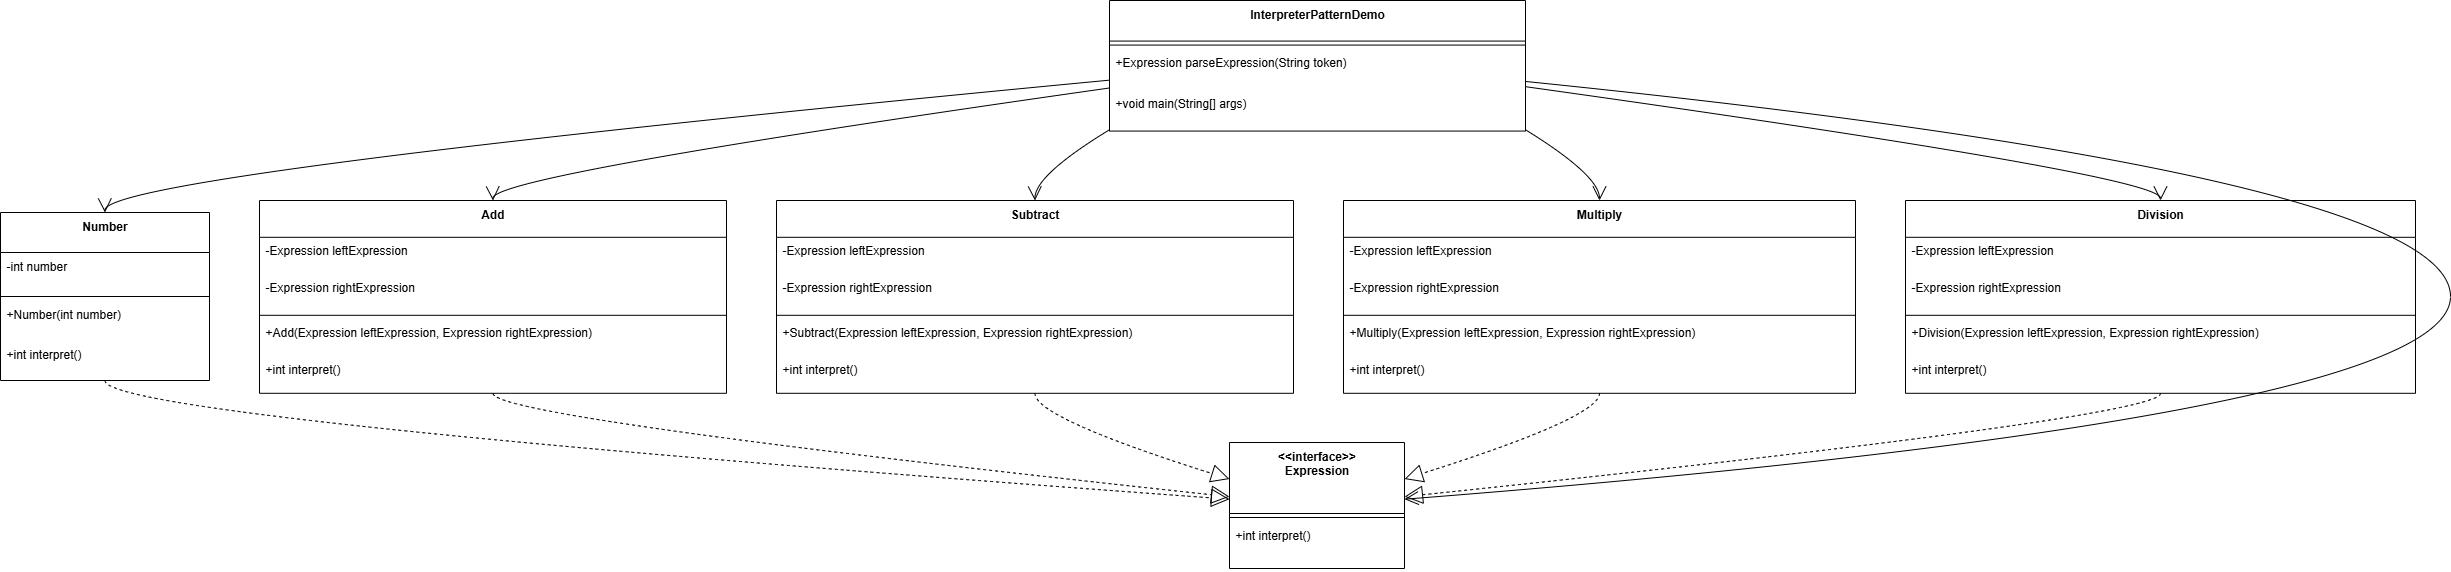

The diagram above was exported from draw.io. Its source (the exported page's mxGraphModel, read from the mxfile embedded in the PNG):
<mxGraphModel dx="2316" dy="1249" grid="1" gridSize="10" guides="1" tooltips="1" connect="1" arrows="1" fold="1" page="1" pageScale="1" pageWidth="850" pageHeight="1100" math="0" shadow="0">
  <root>
    <mxCell id="0" />
    <mxCell id="1" parent="0" />
    <mxCell id="6cGPtKWDbdGvAjniQsww-90" value="&lt;&lt;interface&gt;&gt;&#10;Expression" style="swimlane;fontStyle=1;align=center;verticalAlign=top;childLayout=stackLayout;horizontal=1;startSize=71;horizontalStack=0;resizeParent=1;resizeParentMax=0;resizeLast=0;collapsible=0;marginBottom=0;" vertex="1" parent="1">
      <mxGeometry x="1249" y="732" width="175" height="126" as="geometry" />
    </mxCell>
    <mxCell id="6cGPtKWDbdGvAjniQsww-91" style="line;strokeWidth=1;fillColor=none;align=left;verticalAlign=middle;spacingTop=-1;spacingLeft=3;spacingRight=3;rotatable=0;labelPosition=right;points=[];portConstraint=eastwest;strokeColor=inherit;" vertex="1" parent="6cGPtKWDbdGvAjniQsww-90">
      <mxGeometry y="71" width="175" height="8" as="geometry" />
    </mxCell>
    <mxCell id="6cGPtKWDbdGvAjniQsww-92" value="+int interpret()" style="text;strokeColor=none;fillColor=none;align=left;verticalAlign=top;spacingLeft=4;spacingRight=4;overflow=hidden;rotatable=0;points=[[0,0.5],[1,0.5]];portConstraint=eastwest;" vertex="1" parent="6cGPtKWDbdGvAjniQsww-90">
      <mxGeometry y="79" width="175" height="47" as="geometry" />
    </mxCell>
    <mxCell id="6cGPtKWDbdGvAjniQsww-93" value="Number" style="swimlane;fontStyle=1;align=center;verticalAlign=top;childLayout=stackLayout;horizontal=1;startSize=40;horizontalStack=0;resizeParent=1;resizeParentMax=0;resizeLast=0;collapsible=0;marginBottom=0;" vertex="1" parent="1">
      <mxGeometry x="20" y="502" width="209" height="168" as="geometry" />
    </mxCell>
    <mxCell id="6cGPtKWDbdGvAjniQsww-94" value="-int number" style="text;strokeColor=none;fillColor=none;align=left;verticalAlign=top;spacingLeft=4;spacingRight=4;overflow=hidden;rotatable=0;points=[[0,0.5],[1,0.5]];portConstraint=eastwest;" vertex="1" parent="6cGPtKWDbdGvAjniQsww-93">
      <mxGeometry y="40" width="209" height="40" as="geometry" />
    </mxCell>
    <mxCell id="6cGPtKWDbdGvAjniQsww-95" style="line;strokeWidth=1;fillColor=none;align=left;verticalAlign=middle;spacingTop=-1;spacingLeft=3;spacingRight=3;rotatable=0;labelPosition=right;points=[];portConstraint=eastwest;strokeColor=inherit;" vertex="1" parent="6cGPtKWDbdGvAjniQsww-93">
      <mxGeometry y="80" width="209" height="8" as="geometry" />
    </mxCell>
    <mxCell id="6cGPtKWDbdGvAjniQsww-96" value="+Number(int number)" style="text;strokeColor=none;fillColor=none;align=left;verticalAlign=top;spacingLeft=4;spacingRight=4;overflow=hidden;rotatable=0;points=[[0,0.5],[1,0.5]];portConstraint=eastwest;" vertex="1" parent="6cGPtKWDbdGvAjniQsww-93">
      <mxGeometry y="88" width="209" height="40" as="geometry" />
    </mxCell>
    <mxCell id="6cGPtKWDbdGvAjniQsww-97" value="+int interpret()" style="text;strokeColor=none;fillColor=none;align=left;verticalAlign=top;spacingLeft=4;spacingRight=4;overflow=hidden;rotatable=0;points=[[0,0.5],[1,0.5]];portConstraint=eastwest;" vertex="1" parent="6cGPtKWDbdGvAjniQsww-93">
      <mxGeometry y="128" width="209" height="40" as="geometry" />
    </mxCell>
    <mxCell id="6cGPtKWDbdGvAjniQsww-98" value="Add" style="swimlane;fontStyle=1;align=center;verticalAlign=top;childLayout=stackLayout;horizontal=1;startSize=36.8;horizontalStack=0;resizeParent=1;resizeParentMax=0;resizeLast=0;collapsible=0;marginBottom=0;" vertex="1" parent="1">
      <mxGeometry x="279" y="490" width="467" height="192.8" as="geometry" />
    </mxCell>
    <mxCell id="6cGPtKWDbdGvAjniQsww-99" value="-Expression leftExpression" style="text;strokeColor=none;fillColor=none;align=left;verticalAlign=top;spacingLeft=4;spacingRight=4;overflow=hidden;rotatable=0;points=[[0,0.5],[1,0.5]];portConstraint=eastwest;" vertex="1" parent="6cGPtKWDbdGvAjniQsww-98">
      <mxGeometry y="36.8" width="467" height="37" as="geometry" />
    </mxCell>
    <mxCell id="6cGPtKWDbdGvAjniQsww-100" value="-Expression rightExpression" style="text;strokeColor=none;fillColor=none;align=left;verticalAlign=top;spacingLeft=4;spacingRight=4;overflow=hidden;rotatable=0;points=[[0,0.5],[1,0.5]];portConstraint=eastwest;" vertex="1" parent="6cGPtKWDbdGvAjniQsww-98">
      <mxGeometry y="73.8" width="467" height="37" as="geometry" />
    </mxCell>
    <mxCell id="6cGPtKWDbdGvAjniQsww-101" style="line;strokeWidth=1;fillColor=none;align=left;verticalAlign=middle;spacingTop=-1;spacingLeft=3;spacingRight=3;rotatable=0;labelPosition=right;points=[];portConstraint=eastwest;strokeColor=inherit;" vertex="1" parent="6cGPtKWDbdGvAjniQsww-98">
      <mxGeometry y="110.8" width="467" height="8" as="geometry" />
    </mxCell>
    <mxCell id="6cGPtKWDbdGvAjniQsww-102" value="+Add(Expression leftExpression, Expression rightExpression)" style="text;strokeColor=none;fillColor=none;align=left;verticalAlign=top;spacingLeft=4;spacingRight=4;overflow=hidden;rotatable=0;points=[[0,0.5],[1,0.5]];portConstraint=eastwest;" vertex="1" parent="6cGPtKWDbdGvAjniQsww-98">
      <mxGeometry y="118.8" width="467" height="37" as="geometry" />
    </mxCell>
    <mxCell id="6cGPtKWDbdGvAjniQsww-103" value="+int interpret()" style="text;strokeColor=none;fillColor=none;align=left;verticalAlign=top;spacingLeft=4;spacingRight=4;overflow=hidden;rotatable=0;points=[[0,0.5],[1,0.5]];portConstraint=eastwest;" vertex="1" parent="6cGPtKWDbdGvAjniQsww-98">
      <mxGeometry y="155.8" width="467" height="37" as="geometry" />
    </mxCell>
    <mxCell id="6cGPtKWDbdGvAjniQsww-104" value="Subtract" style="swimlane;fontStyle=1;align=center;verticalAlign=top;childLayout=stackLayout;horizontal=1;startSize=36.8;horizontalStack=0;resizeParent=1;resizeParentMax=0;resizeLast=0;collapsible=0;marginBottom=0;" vertex="1" parent="1">
      <mxGeometry x="796" y="490" width="517" height="192.8" as="geometry" />
    </mxCell>
    <mxCell id="6cGPtKWDbdGvAjniQsww-105" value="-Expression leftExpression" style="text;strokeColor=none;fillColor=none;align=left;verticalAlign=top;spacingLeft=4;spacingRight=4;overflow=hidden;rotatable=0;points=[[0,0.5],[1,0.5]];portConstraint=eastwest;" vertex="1" parent="6cGPtKWDbdGvAjniQsww-104">
      <mxGeometry y="36.8" width="517" height="37" as="geometry" />
    </mxCell>
    <mxCell id="6cGPtKWDbdGvAjniQsww-106" value="-Expression rightExpression" style="text;strokeColor=none;fillColor=none;align=left;verticalAlign=top;spacingLeft=4;spacingRight=4;overflow=hidden;rotatable=0;points=[[0,0.5],[1,0.5]];portConstraint=eastwest;" vertex="1" parent="6cGPtKWDbdGvAjniQsww-104">
      <mxGeometry y="73.8" width="517" height="37" as="geometry" />
    </mxCell>
    <mxCell id="6cGPtKWDbdGvAjniQsww-107" style="line;strokeWidth=1;fillColor=none;align=left;verticalAlign=middle;spacingTop=-1;spacingLeft=3;spacingRight=3;rotatable=0;labelPosition=right;points=[];portConstraint=eastwest;strokeColor=inherit;" vertex="1" parent="6cGPtKWDbdGvAjniQsww-104">
      <mxGeometry y="110.8" width="517" height="8" as="geometry" />
    </mxCell>
    <mxCell id="6cGPtKWDbdGvAjniQsww-108" value="+Subtract(Expression leftExpression, Expression rightExpression)" style="text;strokeColor=none;fillColor=none;align=left;verticalAlign=top;spacingLeft=4;spacingRight=4;overflow=hidden;rotatable=0;points=[[0,0.5],[1,0.5]];portConstraint=eastwest;" vertex="1" parent="6cGPtKWDbdGvAjniQsww-104">
      <mxGeometry y="118.8" width="517" height="37" as="geometry" />
    </mxCell>
    <mxCell id="6cGPtKWDbdGvAjniQsww-109" value="+int interpret()" style="text;strokeColor=none;fillColor=none;align=left;verticalAlign=top;spacingLeft=4;spacingRight=4;overflow=hidden;rotatable=0;points=[[0,0.5],[1,0.5]];portConstraint=eastwest;" vertex="1" parent="6cGPtKWDbdGvAjniQsww-104">
      <mxGeometry y="155.8" width="517" height="37" as="geometry" />
    </mxCell>
    <mxCell id="6cGPtKWDbdGvAjniQsww-110" value="Multiply" style="swimlane;fontStyle=1;align=center;verticalAlign=top;childLayout=stackLayout;horizontal=1;startSize=36.8;horizontalStack=0;resizeParent=1;resizeParentMax=0;resizeLast=0;collapsible=0;marginBottom=0;" vertex="1" parent="1">
      <mxGeometry x="1363" y="490" width="512" height="192.8" as="geometry" />
    </mxCell>
    <mxCell id="6cGPtKWDbdGvAjniQsww-111" value="-Expression leftExpression" style="text;strokeColor=none;fillColor=none;align=left;verticalAlign=top;spacingLeft=4;spacingRight=4;overflow=hidden;rotatable=0;points=[[0,0.5],[1,0.5]];portConstraint=eastwest;" vertex="1" parent="6cGPtKWDbdGvAjniQsww-110">
      <mxGeometry y="36.8" width="512" height="37" as="geometry" />
    </mxCell>
    <mxCell id="6cGPtKWDbdGvAjniQsww-112" value="-Expression rightExpression" style="text;strokeColor=none;fillColor=none;align=left;verticalAlign=top;spacingLeft=4;spacingRight=4;overflow=hidden;rotatable=0;points=[[0,0.5],[1,0.5]];portConstraint=eastwest;" vertex="1" parent="6cGPtKWDbdGvAjniQsww-110">
      <mxGeometry y="73.8" width="512" height="37" as="geometry" />
    </mxCell>
    <mxCell id="6cGPtKWDbdGvAjniQsww-113" style="line;strokeWidth=1;fillColor=none;align=left;verticalAlign=middle;spacingTop=-1;spacingLeft=3;spacingRight=3;rotatable=0;labelPosition=right;points=[];portConstraint=eastwest;strokeColor=inherit;" vertex="1" parent="6cGPtKWDbdGvAjniQsww-110">
      <mxGeometry y="110.8" width="512" height="8" as="geometry" />
    </mxCell>
    <mxCell id="6cGPtKWDbdGvAjniQsww-114" value="+Multiply(Expression leftExpression, Expression rightExpression)" style="text;strokeColor=none;fillColor=none;align=left;verticalAlign=top;spacingLeft=4;spacingRight=4;overflow=hidden;rotatable=0;points=[[0,0.5],[1,0.5]];portConstraint=eastwest;" vertex="1" parent="6cGPtKWDbdGvAjniQsww-110">
      <mxGeometry y="118.8" width="512" height="37" as="geometry" />
    </mxCell>
    <mxCell id="6cGPtKWDbdGvAjniQsww-115" value="+int interpret()" style="text;strokeColor=none;fillColor=none;align=left;verticalAlign=top;spacingLeft=4;spacingRight=4;overflow=hidden;rotatable=0;points=[[0,0.5],[1,0.5]];portConstraint=eastwest;" vertex="1" parent="6cGPtKWDbdGvAjniQsww-110">
      <mxGeometry y="155.8" width="512" height="37" as="geometry" />
    </mxCell>
    <mxCell id="6cGPtKWDbdGvAjniQsww-116" value="Division" style="swimlane;fontStyle=1;align=center;verticalAlign=top;childLayout=stackLayout;horizontal=1;startSize=36.8;horizontalStack=0;resizeParent=1;resizeParentMax=0;resizeLast=0;collapsible=0;marginBottom=0;" vertex="1" parent="1">
      <mxGeometry x="1925" y="490" width="510" height="192.8" as="geometry" />
    </mxCell>
    <mxCell id="6cGPtKWDbdGvAjniQsww-117" value="-Expression leftExpression" style="text;strokeColor=none;fillColor=none;align=left;verticalAlign=top;spacingLeft=4;spacingRight=4;overflow=hidden;rotatable=0;points=[[0,0.5],[1,0.5]];portConstraint=eastwest;" vertex="1" parent="6cGPtKWDbdGvAjniQsww-116">
      <mxGeometry y="36.8" width="510" height="37" as="geometry" />
    </mxCell>
    <mxCell id="6cGPtKWDbdGvAjniQsww-118" value="-Expression rightExpression" style="text;strokeColor=none;fillColor=none;align=left;verticalAlign=top;spacingLeft=4;spacingRight=4;overflow=hidden;rotatable=0;points=[[0,0.5],[1,0.5]];portConstraint=eastwest;" vertex="1" parent="6cGPtKWDbdGvAjniQsww-116">
      <mxGeometry y="73.8" width="510" height="37" as="geometry" />
    </mxCell>
    <mxCell id="6cGPtKWDbdGvAjniQsww-119" style="line;strokeWidth=1;fillColor=none;align=left;verticalAlign=middle;spacingTop=-1;spacingLeft=3;spacingRight=3;rotatable=0;labelPosition=right;points=[];portConstraint=eastwest;strokeColor=inherit;" vertex="1" parent="6cGPtKWDbdGvAjniQsww-116">
      <mxGeometry y="110.8" width="510" height="8" as="geometry" />
    </mxCell>
    <mxCell id="6cGPtKWDbdGvAjniQsww-120" value="+Division(Expression leftExpression, Expression rightExpression)" style="text;strokeColor=none;fillColor=none;align=left;verticalAlign=top;spacingLeft=4;spacingRight=4;overflow=hidden;rotatable=0;points=[[0,0.5],[1,0.5]];portConstraint=eastwest;" vertex="1" parent="6cGPtKWDbdGvAjniQsww-116">
      <mxGeometry y="118.8" width="510" height="37" as="geometry" />
    </mxCell>
    <mxCell id="6cGPtKWDbdGvAjniQsww-121" value="+int interpret()" style="text;strokeColor=none;fillColor=none;align=left;verticalAlign=top;spacingLeft=4;spacingRight=4;overflow=hidden;rotatable=0;points=[[0,0.5],[1,0.5]];portConstraint=eastwest;" vertex="1" parent="6cGPtKWDbdGvAjniQsww-116">
      <mxGeometry y="155.8" width="510" height="37" as="geometry" />
    </mxCell>
    <mxCell id="6cGPtKWDbdGvAjniQsww-122" value="InterpreterPatternDemo" style="swimlane;fontStyle=1;align=center;verticalAlign=top;childLayout=stackLayout;horizontal=1;startSize=40.57142857142857;horizontalStack=0;resizeParent=1;resizeParentMax=0;resizeLast=0;collapsible=0;marginBottom=0;" vertex="1" parent="1">
      <mxGeometry x="1129" y="290" width="416" height="130.57142857142856" as="geometry" />
    </mxCell>
    <mxCell id="6cGPtKWDbdGvAjniQsww-123" style="line;strokeWidth=1;fillColor=none;align=left;verticalAlign=middle;spacingTop=-1;spacingLeft=3;spacingRight=3;rotatable=0;labelPosition=right;points=[];portConstraint=eastwest;strokeColor=inherit;" vertex="1" parent="6cGPtKWDbdGvAjniQsww-122">
      <mxGeometry y="40.57142857142857" width="416" height="8" as="geometry" />
    </mxCell>
    <mxCell id="6cGPtKWDbdGvAjniQsww-124" value="+Expression parseExpression(String token)" style="text;strokeColor=none;fillColor=none;align=left;verticalAlign=top;spacingLeft=4;spacingRight=4;overflow=hidden;rotatable=0;points=[[0,0.5],[1,0.5]];portConstraint=eastwest;" vertex="1" parent="6cGPtKWDbdGvAjniQsww-122">
      <mxGeometry y="48.57142857142857" width="416" height="41" as="geometry" />
    </mxCell>
    <mxCell id="6cGPtKWDbdGvAjniQsww-125" value="+void main(String[] args)" style="text;strokeColor=none;fillColor=none;align=left;verticalAlign=top;spacingLeft=4;spacingRight=4;overflow=hidden;rotatable=0;points=[[0,0.5],[1,0.5]];portConstraint=eastwest;" vertex="1" parent="6cGPtKWDbdGvAjniQsww-122">
      <mxGeometry y="89.57142857142857" width="416" height="41" as="geometry" />
    </mxCell>
    <mxCell id="6cGPtKWDbdGvAjniQsww-126" value="" style="curved=1;dashed=1;startArrow=none;endArrow=block;endSize=16;endFill=0;exitX=0.5;exitY=1;entryX=0;entryY=0.45;rounded=0;" edge="1" parent="1" source="6cGPtKWDbdGvAjniQsww-93" target="6cGPtKWDbdGvAjniQsww-90">
      <mxGeometry relative="1" as="geometry">
        <Array as="points">
          <mxPoint x="124" y="707" />
        </Array>
      </mxGeometry>
    </mxCell>
    <mxCell id="6cGPtKWDbdGvAjniQsww-127" value="" style="curved=1;dashed=1;startArrow=none;endArrow=block;endSize=16;endFill=0;exitX=0.5;exitY=1;entryX=0;entryY=0.43;rounded=0;" edge="1" parent="1" source="6cGPtKWDbdGvAjniQsww-98" target="6cGPtKWDbdGvAjniQsww-90">
      <mxGeometry relative="1" as="geometry">
        <Array as="points">
          <mxPoint x="512" y="707" />
        </Array>
      </mxGeometry>
    </mxCell>
    <mxCell id="6cGPtKWDbdGvAjniQsww-128" value="" style="curved=1;dashed=1;startArrow=none;endArrow=block;endSize=16;endFill=0;exitX=0.5;exitY=1;entryX=0;entryY=0.29;rounded=0;" edge="1" parent="1" source="6cGPtKWDbdGvAjniQsww-104" target="6cGPtKWDbdGvAjniQsww-90">
      <mxGeometry relative="1" as="geometry">
        <Array as="points">
          <mxPoint x="1054" y="707" />
        </Array>
      </mxGeometry>
    </mxCell>
    <mxCell id="6cGPtKWDbdGvAjniQsww-129" value="" style="curved=1;dashed=1;startArrow=none;endArrow=block;endSize=16;endFill=0;exitX=0.5;exitY=1;entryX=1;entryY=0.29;rounded=0;" edge="1" parent="1" source="6cGPtKWDbdGvAjniQsww-110" target="6cGPtKWDbdGvAjniQsww-90">
      <mxGeometry relative="1" as="geometry">
        <Array as="points">
          <mxPoint x="1619" y="707" />
        </Array>
      </mxGeometry>
    </mxCell>
    <mxCell id="6cGPtKWDbdGvAjniQsww-130" value="" style="curved=1;dashed=1;startArrow=none;endArrow=block;endSize=16;endFill=0;exitX=0.5;exitY=1;entryX=1;entryY=0.43;rounded=0;" edge="1" parent="1" source="6cGPtKWDbdGvAjniQsww-116" target="6cGPtKWDbdGvAjniQsww-90">
      <mxGeometry relative="1" as="geometry">
        <Array as="points">
          <mxPoint x="2180" y="707" />
        </Array>
      </mxGeometry>
    </mxCell>
    <mxCell id="6cGPtKWDbdGvAjniQsww-131" value="" style="curved=1;startArrow=none;endArrow=open;endSize=12;exitX=1;exitY=0.62;entryX=1;entryY=0.45;rounded=0;" edge="1" parent="1" source="6cGPtKWDbdGvAjniQsww-122" target="6cGPtKWDbdGvAjniQsww-90">
      <mxGeometry relative="1" as="geometry">
        <Array as="points">
          <mxPoint x="2470" y="465" />
          <mxPoint x="2470" y="707" />
        </Array>
      </mxGeometry>
    </mxCell>
    <mxCell id="6cGPtKWDbdGvAjniQsww-132" value="" style="curved=1;startArrow=none;endArrow=open;endSize=12;exitX=0;exitY=0.61;entryX=0.5;entryY=0;rounded=0;" edge="1" parent="1" source="6cGPtKWDbdGvAjniQsww-122" target="6cGPtKWDbdGvAjniQsww-93">
      <mxGeometry relative="1" as="geometry">
        <Array as="points">
          <mxPoint x="124" y="465" />
        </Array>
      </mxGeometry>
    </mxCell>
    <mxCell id="6cGPtKWDbdGvAjniQsww-133" value="" style="curved=1;startArrow=none;endArrow=open;endSize=12;exitX=0;exitY=0.67;entryX=0.5;entryY=0;rounded=0;" edge="1" parent="1" source="6cGPtKWDbdGvAjniQsww-122" target="6cGPtKWDbdGvAjniQsww-98">
      <mxGeometry relative="1" as="geometry">
        <Array as="points">
          <mxPoint x="512" y="465" />
        </Array>
      </mxGeometry>
    </mxCell>
    <mxCell id="6cGPtKWDbdGvAjniQsww-134" value="" style="curved=1;startArrow=none;endArrow=open;endSize=12;exitX=0;exitY=0.99;entryX=0.5;entryY=0;rounded=0;" edge="1" parent="1" source="6cGPtKWDbdGvAjniQsww-122" target="6cGPtKWDbdGvAjniQsww-104">
      <mxGeometry relative="1" as="geometry">
        <Array as="points">
          <mxPoint x="1054" y="465" />
        </Array>
      </mxGeometry>
    </mxCell>
    <mxCell id="6cGPtKWDbdGvAjniQsww-135" value="" style="curved=1;startArrow=none;endArrow=open;endSize=12;exitX=1;exitY=0.99;entryX=0.5;entryY=0;rounded=0;" edge="1" parent="1" source="6cGPtKWDbdGvAjniQsww-122" target="6cGPtKWDbdGvAjniQsww-110">
      <mxGeometry relative="1" as="geometry">
        <Array as="points">
          <mxPoint x="1619" y="465" />
        </Array>
      </mxGeometry>
    </mxCell>
    <mxCell id="6cGPtKWDbdGvAjniQsww-136" value="" style="curved=1;startArrow=none;endArrow=open;endSize=12;exitX=1;exitY=0.66;entryX=0.5;entryY=0;rounded=0;" edge="1" parent="1" source="6cGPtKWDbdGvAjniQsww-122" target="6cGPtKWDbdGvAjniQsww-116">
      <mxGeometry relative="1" as="geometry">
        <Array as="points">
          <mxPoint x="2180" y="465" />
        </Array>
      </mxGeometry>
    </mxCell>
  </root>
</mxGraphModel>